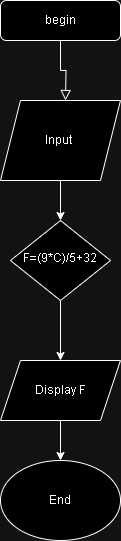

The diagram above was exported from draw.io. Its source (the exported page's mxGraphModel, read from the mxfile embedded in the PNG):
<mxGraphModel dx="1184" dy="667" grid="1" gridSize="10" guides="1" tooltips="1" connect="1" arrows="1" fold="1" page="1" pageScale="1" pageWidth="827" pageHeight="1169" math="0" shadow="0">
  <root>
    <mxCell id="WIyWlLk6GJQsqaUBKTNV-0" />
    <mxCell id="WIyWlLk6GJQsqaUBKTNV-1" parent="WIyWlLk6GJQsqaUBKTNV-0" />
    <mxCell id="WIyWlLk6GJQsqaUBKTNV-2" value="" style="rounded=0;html=1;jettySize=auto;orthogonalLoop=1;fontSize=11;endArrow=block;endFill=0;endSize=8;strokeWidth=1;shadow=0;labelBackgroundColor=none;edgeStyle=orthogonalEdgeStyle;" parent="WIyWlLk6GJQsqaUBKTNV-1" source="WIyWlLk6GJQsqaUBKTNV-3" edge="1">
      <mxGeometry relative="1" as="geometry">
        <mxPoint x="225" y="170" as="targetPoint" />
      </mxGeometry>
    </mxCell>
    <mxCell id="WIyWlLk6GJQsqaUBKTNV-3" value="begin" style="rounded=1;whiteSpace=wrap;html=1;fontSize=12;glass=0;strokeWidth=1;shadow=0;fontFamily=Helvetica;" parent="WIyWlLk6GJQsqaUBKTNV-1" vertex="1">
      <mxGeometry x="160" y="70" width="120" height="40" as="geometry" />
    </mxCell>
    <mxCell id="Kw6gqKinPCSF7Qe3_wHL-8" value="" style="edgeStyle=orthogonalEdgeStyle;rounded=0;orthogonalLoop=1;jettySize=auto;html=1;" edge="1" parent="WIyWlLk6GJQsqaUBKTNV-1" source="WIyWlLk6GJQsqaUBKTNV-10" target="Kw6gqKinPCSF7Qe3_wHL-2">
      <mxGeometry relative="1" as="geometry" />
    </mxCell>
    <mxCell id="WIyWlLk6GJQsqaUBKTNV-10" value="F=(9*C)/5+32" style="rhombus;whiteSpace=wrap;html=1;shadow=0;fontFamily=Helvetica;fontSize=12;align=center;strokeWidth=1;spacing=6;spacingTop=-4;" parent="WIyWlLk6GJQsqaUBKTNV-1" vertex="1">
      <mxGeometry x="170" y="290" width="100" height="80" as="geometry" />
    </mxCell>
    <mxCell id="Kw6gqKinPCSF7Qe3_wHL-6" value="" style="edgeStyle=orthogonalEdgeStyle;rounded=0;orthogonalLoop=1;jettySize=auto;html=1;" edge="1" parent="WIyWlLk6GJQsqaUBKTNV-1" source="Kw6gqKinPCSF7Qe3_wHL-0" target="WIyWlLk6GJQsqaUBKTNV-10">
      <mxGeometry relative="1" as="geometry" />
    </mxCell>
    <mxCell id="Kw6gqKinPCSF7Qe3_wHL-0" value="Input&amp;nbsp;" style="shape=parallelogram;perimeter=parallelogramPerimeter;whiteSpace=wrap;html=1;fixedSize=1;" vertex="1" parent="WIyWlLk6GJQsqaUBKTNV-1">
      <mxGeometry x="160" y="170" width="120" height="80" as="geometry" />
    </mxCell>
    <mxCell id="Kw6gqKinPCSF7Qe3_wHL-4" value="" style="edgeStyle=orthogonalEdgeStyle;rounded=0;orthogonalLoop=1;jettySize=auto;html=1;" edge="1" parent="WIyWlLk6GJQsqaUBKTNV-1" source="Kw6gqKinPCSF7Qe3_wHL-2" target="Kw6gqKinPCSF7Qe3_wHL-3">
      <mxGeometry relative="1" as="geometry" />
    </mxCell>
    <mxCell id="Kw6gqKinPCSF7Qe3_wHL-2" value="Display F" style="shape=parallelogram;perimeter=parallelogramPerimeter;whiteSpace=wrap;html=1;fixedSize=1;" vertex="1" parent="WIyWlLk6GJQsqaUBKTNV-1">
      <mxGeometry x="160" y="430" width="120" height="60" as="geometry" />
    </mxCell>
    <mxCell id="Kw6gqKinPCSF7Qe3_wHL-3" value="End" style="ellipse;whiteSpace=wrap;html=1;" vertex="1" parent="WIyWlLk6GJQsqaUBKTNV-1">
      <mxGeometry x="160" y="530" width="120" height="80" as="geometry" />
    </mxCell>
  </root>
</mxGraphModel>